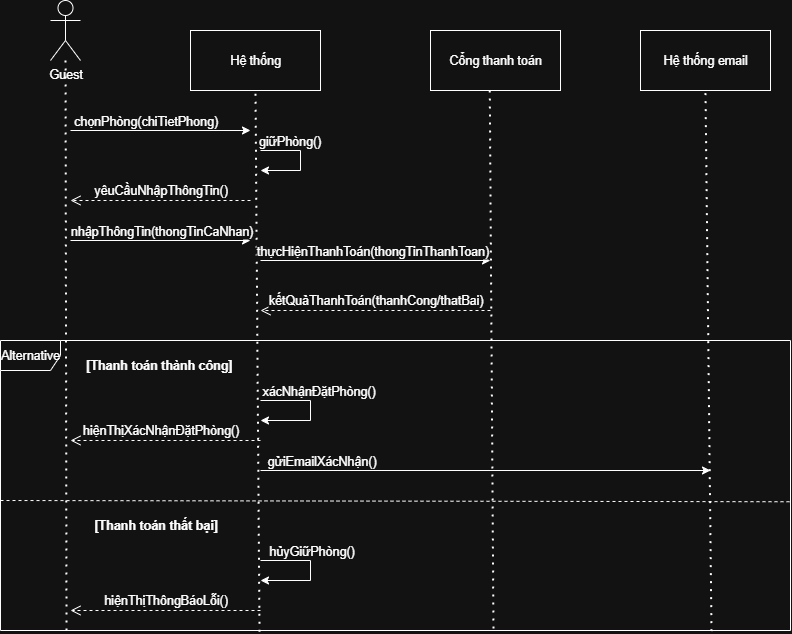

The diagram above was exported from draw.io. Its source (the exported page's mxGraphModel, read from the mxfile embedded in the PNG):
<mxGraphModel dx="1042" dy="562" grid="1" gridSize="10" guides="1" tooltips="1" connect="1" arrows="1" fold="1" page="1" pageScale="1" pageWidth="850" pageHeight="1100" math="0" shadow="0">
  <root>
    <mxCell id="0" />
    <mxCell id="1" parent="0" />
    <mxCell id="k7y2AmZKU0QRzqUC-mCc-6" value="Guest&lt;div&gt;&lt;br&gt;&lt;/div&gt;" style="shape=umlActor;verticalLabelPosition=bottom;verticalAlign=top;html=1;outlineConnect=0;fontSize=12.5;" parent="1" vertex="1">
      <mxGeometry x="60" y="10" width="30" height="60" as="geometry" />
    </mxCell>
    <mxCell id="k7y2AmZKU0QRzqUC-mCc-7" value="Hệ thống" style="rounded=0;whiteSpace=wrap;html=1;fontSize=12.5;" parent="1" vertex="1">
      <mxGeometry x="200" y="40" width="130" height="60" as="geometry" />
    </mxCell>
    <mxCell id="k7y2AmZKU0QRzqUC-mCc-9" value="Cổng thanh toán" style="rounded=0;whiteSpace=wrap;html=1;fontSize=12.5;" parent="1" vertex="1">
      <mxGeometry x="440" y="40" width="130" height="60" as="geometry" />
    </mxCell>
    <mxCell id="k7y2AmZKU0QRzqUC-mCc-10" value="Hệ thống email" style="rounded=0;whiteSpace=wrap;html=1;fontSize=12.5;" parent="1" vertex="1">
      <mxGeometry x="650" y="40" width="130" height="60" as="geometry" />
    </mxCell>
    <mxCell id="k7y2AmZKU0QRzqUC-mCc-14" value="" style="endArrow=none;dashed=1;html=1;dashPattern=1 3;strokeWidth=2;rounded=0;fontSize=12.5;" parent="1" target="k7y2AmZKU0QRzqUC-mCc-6" edge="1">
      <mxGeometry width="50" height="50" relative="1" as="geometry">
        <mxPoint x="76" y="640" as="sourcePoint" />
        <mxPoint x="74.65116279069775" y="110" as="targetPoint" />
      </mxGeometry>
    </mxCell>
    <mxCell id="k7y2AmZKU0QRzqUC-mCc-15" value="" style="endArrow=none;dashed=1;html=1;dashPattern=1 3;strokeWidth=2;rounded=0;entryX=0.5;entryY=1;entryDx=0;entryDy=0;exitX=0.323;exitY=1.005;exitDx=0;exitDy=0;exitPerimeter=0;fontSize=12.5;" parent="1" target="k7y2AmZKU0QRzqUC-mCc-7" edge="1">
      <mxGeometry width="50" height="50" relative="1" as="geometry">
        <mxPoint x="269.02" y="641.2" as="sourcePoint" />
        <mxPoint x="265" y="130" as="targetPoint" />
      </mxGeometry>
    </mxCell>
    <mxCell id="k7y2AmZKU0QRzqUC-mCc-17" value="" style="endArrow=none;dashed=1;html=1;dashPattern=1 3;strokeWidth=2;rounded=0;fontSize=12.5;exitX=0.624;exitY=0.993;exitDx=0;exitDy=0;exitPerimeter=0;entryX=0.456;entryY=0.986;entryDx=0;entryDy=0;entryPerimeter=0;" parent="1" source="k7y2AmZKU0QRzqUC-mCc-61" target="k7y2AmZKU0QRzqUC-mCc-9" edge="1">
      <mxGeometry width="50" height="50" relative="1" as="geometry">
        <mxPoint x="504" y="617" as="sourcePoint" />
        <mxPoint x="500" y="110" as="targetPoint" />
      </mxGeometry>
    </mxCell>
    <mxCell id="k7y2AmZKU0QRzqUC-mCc-18" value="" style="endArrow=none;dashed=1;html=1;dashPattern=1 3;strokeWidth=2;rounded=0;entryX=0.5;entryY=1;entryDx=0;entryDy=0;fontSize=12.5;exitX=0.9;exitY=1.002;exitDx=0;exitDy=0;exitPerimeter=0;" parent="1" source="k7y2AmZKU0QRzqUC-mCc-61" target="k7y2AmZKU0QRzqUC-mCc-10" edge="1">
      <mxGeometry width="50" height="50" relative="1" as="geometry">
        <mxPoint x="722" y="631" as="sourcePoint" />
        <mxPoint x="715" y="120" as="targetPoint" />
      </mxGeometry>
    </mxCell>
    <mxCell id="k7y2AmZKU0QRzqUC-mCc-26" value="" style="endArrow=classic;html=1;rounded=0;fontSize=12.5;" parent="1" edge="1">
      <mxGeometry width="50" height="50" relative="1" as="geometry">
        <mxPoint x="80" y="140" as="sourcePoint" />
        <mxPoint x="260" y="140" as="targetPoint" />
      </mxGeometry>
    </mxCell>
    <mxCell id="k7y2AmZKU0QRzqUC-mCc-27" value="chọnPhòng(chiTietPhong)" style="edgeLabel;html=1;align=center;verticalAlign=middle;resizable=0;points=[];fontSize=12.5;" parent="k7y2AmZKU0QRzqUC-mCc-26" vertex="1" connectable="0">
      <mxGeometry x="0.0356" y="-2" relative="1" as="geometry">
        <mxPoint x="-19" y="-12" as="offset" />
      </mxGeometry>
    </mxCell>
    <mxCell id="k7y2AmZKU0QRzqUC-mCc-29" value="" style="endArrow=classic;html=1;rounded=0;fontSize=12.5;" parent="1" edge="1">
      <mxGeometry width="50" height="50" relative="1" as="geometry">
        <mxPoint x="270" y="160" as="sourcePoint" />
        <mxPoint x="270" y="180" as="targetPoint" />
        <Array as="points">
          <mxPoint x="310" y="160" />
          <mxPoint x="310" y="180" />
        </Array>
      </mxGeometry>
    </mxCell>
    <mxCell id="k7y2AmZKU0QRzqUC-mCc-30" value="giữPhòng()" style="edgeLabel;html=1;align=center;verticalAlign=middle;resizable=0;points=[];fontSize=12.5;" parent="k7y2AmZKU0QRzqUC-mCc-29" vertex="1" connectable="0">
      <mxGeometry x="-0.484" y="-2" relative="1" as="geometry">
        <mxPoint x="2" y="-12" as="offset" />
      </mxGeometry>
    </mxCell>
    <mxCell id="k7y2AmZKU0QRzqUC-mCc-35" value="yêuCầuNhậpThôngTin()" style="html=1;verticalAlign=bottom;endArrow=open;dashed=1;endSize=8;curved=0;rounded=0;fontSize=12.5;" parent="1" edge="1">
      <mxGeometry x="0.0038" relative="1" as="geometry">
        <mxPoint x="260" y="210" as="sourcePoint" />
        <mxPoint x="80" y="210" as="targetPoint" />
        <mxPoint as="offset" />
      </mxGeometry>
    </mxCell>
    <mxCell id="k7y2AmZKU0QRzqUC-mCc-36" value="" style="endArrow=classic;html=1;rounded=0;fontSize=12.5;" parent="1" edge="1">
      <mxGeometry width="50" height="50" relative="1" as="geometry">
        <mxPoint x="80" y="250" as="sourcePoint" />
        <mxPoint x="260" y="250" as="targetPoint" />
      </mxGeometry>
    </mxCell>
    <mxCell id="k7y2AmZKU0QRzqUC-mCc-37" value="nhậpThôngTin(thongTinCaNhan)" style="edgeLabel;html=1;align=center;verticalAlign=middle;resizable=0;points=[];fontSize=12.5;" parent="k7y2AmZKU0QRzqUC-mCc-36" vertex="1" connectable="0">
      <mxGeometry x="-0.1786" relative="1" as="geometry">
        <mxPoint x="16" y="-10" as="offset" />
      </mxGeometry>
    </mxCell>
    <mxCell id="k7y2AmZKU0QRzqUC-mCc-38" value="" style="endArrow=classic;html=1;rounded=0;fontSize=12.5;" parent="1" edge="1">
      <mxGeometry width="50" height="50" relative="1" as="geometry">
        <mxPoint x="270" y="270" as="sourcePoint" />
        <mxPoint x="500" y="270" as="targetPoint" />
      </mxGeometry>
    </mxCell>
    <mxCell id="k7y2AmZKU0QRzqUC-mCc-39" value="thựcHiệnThanhToán(thongTinThanhToan)" style="edgeLabel;html=1;align=center;verticalAlign=middle;resizable=0;points=[];fontSize=12.5;" parent="k7y2AmZKU0QRzqUC-mCc-38" vertex="1" connectable="0">
      <mxGeometry x="-0.3673" relative="1" as="geometry">
        <mxPoint x="38" y="-10" as="offset" />
      </mxGeometry>
    </mxCell>
    <mxCell id="k7y2AmZKU0QRzqUC-mCc-40" value="kếtQuảThanhToán(thanhCong/thatBai)" style="html=1;verticalAlign=bottom;endArrow=open;dashed=1;endSize=8;curved=0;rounded=0;fontSize=12.5;" parent="1" edge="1">
      <mxGeometry relative="1" as="geometry">
        <mxPoint x="500" y="320" as="sourcePoint" />
        <mxPoint x="270" y="320" as="targetPoint" />
      </mxGeometry>
    </mxCell>
    <mxCell id="k7y2AmZKU0QRzqUC-mCc-45" value="" style="endArrow=none;dashed=1;html=1;rounded=0;entryX=1.002;entryY=0.487;entryDx=0;entryDy=0;entryPerimeter=0;exitX=0.003;exitY=0.482;exitDx=0;exitDy=0;exitPerimeter=0;fontSize=12.5;" parent="1" edge="1">
      <mxGeometry width="50" height="50" relative="1" as="geometry">
        <mxPoint x="10.000000000000004" y="509.9999999999999" as="sourcePoint" />
        <mxPoint x="799.2099999999999" y="511.2499999999999" as="targetPoint" />
      </mxGeometry>
    </mxCell>
    <mxCell id="k7y2AmZKU0QRzqUC-mCc-46" value="[Thanh toán thành công]&amp;nbsp;" style="text;html=1;align=center;verticalAlign=middle;resizable=0;points=[];autosize=1;strokeColor=none;fillColor=none;fontStyle=1;fontSize=12.5;" parent="1" vertex="1">
      <mxGeometry x="85" y="360" width="170" height="30" as="geometry" />
    </mxCell>
    <mxCell id="k7y2AmZKU0QRzqUC-mCc-48" value="" style="endArrow=classic;html=1;rounded=0;fontSize=12.5;" parent="1" edge="1">
      <mxGeometry width="50" height="50" relative="1" as="geometry">
        <mxPoint x="270" y="410" as="sourcePoint" />
        <mxPoint x="270" y="430" as="targetPoint" />
        <Array as="points">
          <mxPoint x="320" y="410" />
          <mxPoint x="320" y="430" />
        </Array>
      </mxGeometry>
    </mxCell>
    <mxCell id="k7y2AmZKU0QRzqUC-mCc-49" value="xácNhậnĐặtPhòng()" style="edgeLabel;html=1;align=center;verticalAlign=middle;resizable=0;points=[];fontSize=12.5;" parent="k7y2AmZKU0QRzqUC-mCc-48" vertex="1" connectable="0">
      <mxGeometry x="-0.5436" y="-1" relative="1" as="geometry">
        <mxPoint x="30" y="-11" as="offset" />
      </mxGeometry>
    </mxCell>
    <mxCell id="k7y2AmZKU0QRzqUC-mCc-50" value="" style="endArrow=classic;html=1;rounded=0;fontSize=12.5;" parent="1" edge="1">
      <mxGeometry width="50" height="50" relative="1" as="geometry">
        <mxPoint x="270" y="480" as="sourcePoint" />
        <mxPoint x="720" y="480" as="targetPoint" />
      </mxGeometry>
    </mxCell>
    <mxCell id="k7y2AmZKU0QRzqUC-mCc-51" value="gửiEmailXácNhận()" style="edgeLabel;html=1;align=center;verticalAlign=middle;resizable=0;points=[];fontSize=12.5;" parent="k7y2AmZKU0QRzqUC-mCc-50" vertex="1" connectable="0">
      <mxGeometry x="-0.1385" y="1" relative="1" as="geometry">
        <mxPoint x="-134" y="-9" as="offset" />
      </mxGeometry>
    </mxCell>
    <mxCell id="k7y2AmZKU0QRzqUC-mCc-57" value="[Thanh toán thất bại]" style="text;html=1;align=center;verticalAlign=middle;resizable=0;points=[];autosize=1;strokeColor=none;fillColor=none;fontStyle=1;fontSize=12.5;" parent="1" vertex="1">
      <mxGeometry x="95" y="520" width="140" height="30" as="geometry" />
    </mxCell>
    <mxCell id="k7y2AmZKU0QRzqUC-mCc-58" value="" style="endArrow=classic;html=1;rounded=0;fontSize=12.5;" parent="1" edge="1">
      <mxGeometry width="50" height="50" relative="1" as="geometry">
        <mxPoint x="270" y="570" as="sourcePoint" />
        <mxPoint x="270" y="590" as="targetPoint" />
        <Array as="points">
          <mxPoint x="320" y="570" />
          <mxPoint x="320" y="590" />
        </Array>
      </mxGeometry>
    </mxCell>
    <mxCell id="k7y2AmZKU0QRzqUC-mCc-59" value="hủyGiữPhòng()" style="edgeLabel;html=1;align=center;verticalAlign=middle;resizable=0;points=[];fontSize=12.5;" parent="k7y2AmZKU0QRzqUC-mCc-58" vertex="1" connectable="0">
      <mxGeometry x="-0.6718" relative="1" as="geometry">
        <mxPoint x="30" y="-10" as="offset" />
      </mxGeometry>
    </mxCell>
    <mxCell id="k7y2AmZKU0QRzqUC-mCc-60" value="hiệnThịThôngBáoLỗi()" style="html=1;verticalAlign=bottom;endArrow=open;dashed=1;endSize=8;curved=0;rounded=0;fontSize=12.5;" parent="1" edge="1">
      <mxGeometry relative="1" as="geometry">
        <mxPoint x="270" y="620" as="sourcePoint" />
        <mxPoint x="80" y="620" as="targetPoint" />
      </mxGeometry>
    </mxCell>
    <mxCell id="k7y2AmZKU0QRzqUC-mCc-61" value="Alternative" style="shape=umlFrame;whiteSpace=wrap;html=1;pointerEvents=0;fontSize=12.5;" parent="1" vertex="1">
      <mxGeometry x="10" y="350" width="790" height="290" as="geometry" />
    </mxCell>
    <mxCell id="k7y2AmZKU0QRzqUC-mCc-63" value="&lt;font style=&quot;font-size: 12.5px;&quot;&gt;hiệnThịXácNhậnĐặtPhòng()&lt;/font&gt;" style="html=1;verticalAlign=bottom;endArrow=open;dashed=1;endSize=8;curved=0;rounded=0;" parent="1" edge="1">
      <mxGeometry x="0.0526" relative="1" as="geometry">
        <mxPoint x="270" y="450" as="sourcePoint" />
        <mxPoint x="80" y="450" as="targetPoint" />
        <mxPoint as="offset" />
      </mxGeometry>
    </mxCell>
  </root>
</mxGraphModel>